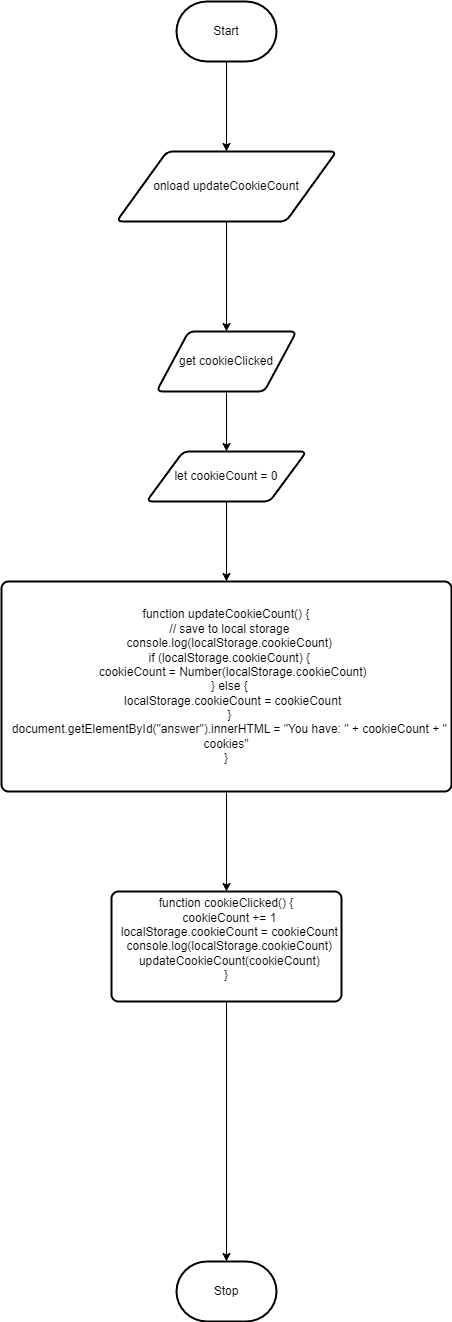

The diagram above was exported from draw.io. Its source (the exported page's mxGraphModel, read from the mxfile embedded in the PNG):
<mxGraphModel dx="1045" dy="755" grid="1" gridSize="10" guides="1" tooltips="1" connect="1" arrows="1" fold="1" page="1" pageScale="1" pageWidth="850" pageHeight="1100" math="0" shadow="0">
  <root>
    <mxCell id="0" />
    <mxCell id="1" parent="0" />
    <mxCell id="7" style="edgeStyle=none;html=1;entryX=0.5;entryY=0;entryDx=0;entryDy=0;" edge="1" parent="1" source="2" target="6">
      <mxGeometry relative="1" as="geometry" />
    </mxCell>
    <mxCell id="2" value="Start" style="strokeWidth=2;html=1;shape=mxgraph.flowchart.terminator;whiteSpace=wrap;" parent="1" vertex="1">
      <mxGeometry x="230" y="10" width="100" height="60" as="geometry" />
    </mxCell>
    <mxCell id="3" value="Stop" style="strokeWidth=2;html=1;shape=mxgraph.flowchart.terminator;whiteSpace=wrap;" parent="1" vertex="1">
      <mxGeometry x="230" y="1270" width="100" height="60" as="geometry" />
    </mxCell>
    <mxCell id="11" style="edgeStyle=none;html=1;entryX=0.5;entryY=0;entryDx=0;entryDy=0;" edge="1" parent="1" source="4" target="10">
      <mxGeometry relative="1" as="geometry" />
    </mxCell>
    <mxCell id="4" value="get cookieClicked" style="shape=parallelogram;html=1;strokeWidth=2;perimeter=parallelogramPerimeter;whiteSpace=wrap;rounded=1;arcSize=12;size=0.23;" vertex="1" parent="1">
      <mxGeometry x="210" y="340" width="140" height="60" as="geometry" />
    </mxCell>
    <mxCell id="8" style="edgeStyle=none;html=1;entryX=0.5;entryY=0;entryDx=0;entryDy=0;" edge="1" parent="1" source="6" target="4">
      <mxGeometry relative="1" as="geometry" />
    </mxCell>
    <mxCell id="6" value="onload updateCookieCount" style="shape=parallelogram;html=1;strokeWidth=2;perimeter=parallelogramPerimeter;whiteSpace=wrap;rounded=1;arcSize=12;size=0.23;" vertex="1" parent="1">
      <mxGeometry x="170" y="160" width="220" height="70" as="geometry" />
    </mxCell>
    <mxCell id="13" style="edgeStyle=none;html=1;" edge="1" parent="1" source="10" target="12">
      <mxGeometry relative="1" as="geometry" />
    </mxCell>
    <mxCell id="10" value="let cookieCount = 0" style="shape=parallelogram;html=1;strokeWidth=2;perimeter=parallelogramPerimeter;whiteSpace=wrap;rounded=1;arcSize=12;size=0.23;" vertex="1" parent="1">
      <mxGeometry x="200" y="460" width="160" height="50" as="geometry" />
    </mxCell>
    <mxCell id="15" style="edgeStyle=none;html=1;" edge="1" parent="1" source="12" target="14">
      <mxGeometry relative="1" as="geometry" />
    </mxCell>
    <mxCell id="12" value="&lt;div&gt;function updateCookieCount() {&lt;/div&gt;&lt;div&gt;&amp;nbsp; // save to local storage&lt;/div&gt;&lt;div&gt;&amp;nbsp; console.log(localStorage.cookieCount)&lt;/div&gt;&lt;div&gt;&amp;nbsp; if (localStorage.cookieCount) {&lt;/div&gt;&lt;div&gt;&amp;nbsp; &amp;nbsp; cookieCount = Number(localStorage.cookieCount)&lt;/div&gt;&lt;div&gt;&amp;nbsp; } else {&lt;/div&gt;&lt;div&gt;&amp;nbsp; &amp;nbsp; localStorage.cookieCount = cookieCount&lt;/div&gt;&lt;div&gt;&amp;nbsp; }&lt;/div&gt;&lt;div&gt;&amp;nbsp; document.getElementById(&quot;answer&quot;).innerHTML = &quot;You have: &quot; + cookieCount + &quot; cookies&quot;&lt;/div&gt;&lt;div&gt;}&lt;/div&gt;" style="rounded=1;whiteSpace=wrap;html=1;absoluteArcSize=1;arcSize=14;strokeWidth=2;" vertex="1" parent="1">
      <mxGeometry x="55" y="590" width="450" height="210" as="geometry" />
    </mxCell>
    <mxCell id="16" style="edgeStyle=none;html=1;entryX=0.5;entryY=0;entryDx=0;entryDy=0;entryPerimeter=0;" edge="1" parent="1" source="14" target="3">
      <mxGeometry relative="1" as="geometry" />
    </mxCell>
    <mxCell id="14" value="&lt;div&gt;function cookieClicked() {&lt;/div&gt;&lt;div&gt;&amp;nbsp; cookieCount += 1&lt;/div&gt;&lt;div&gt;&amp;nbsp; localStorage.cookieCount = cookieCount&lt;/div&gt;&lt;div&gt;&amp;nbsp; console.log(localStorage.cookieCount)&lt;/div&gt;&lt;div&gt;&amp;nbsp; updateCookieCount(cookieCount)&lt;/div&gt;&lt;div&gt;}&lt;/div&gt;&lt;div&gt;&lt;br&gt;&lt;/div&gt;" style="rounded=1;whiteSpace=wrap;html=1;absoluteArcSize=1;arcSize=14;strokeWidth=2;" vertex="1" parent="1">
      <mxGeometry x="165" y="900" width="230" height="110" as="geometry" />
    </mxCell>
  </root>
</mxGraphModel>